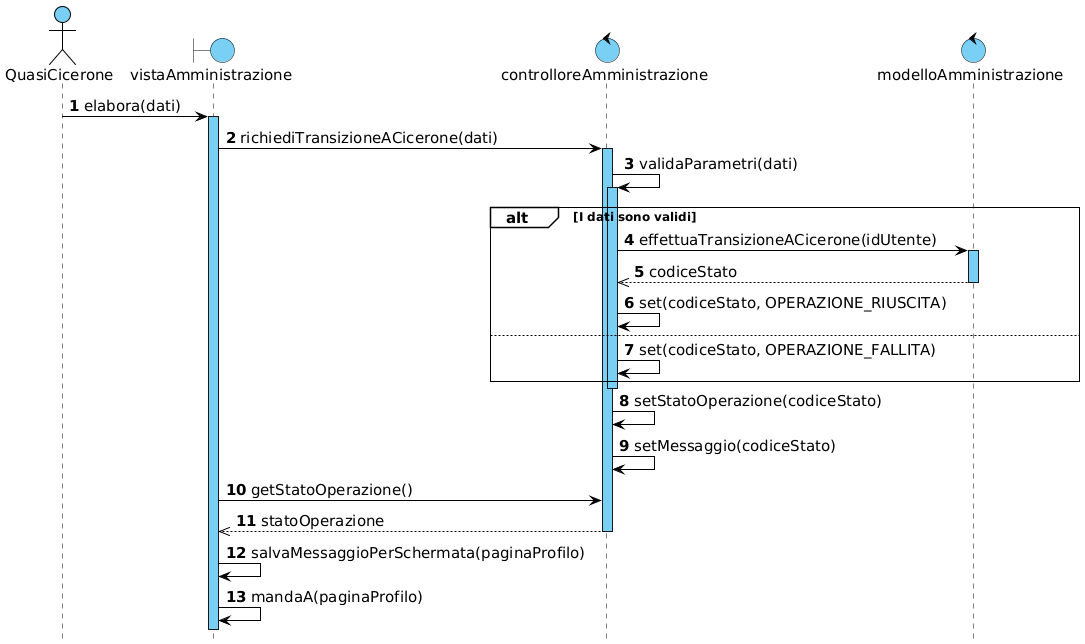

The diagram above was rendered by PlantUML. Its source (embedded in the PNG):
@startuml

!include skin.h

actor QuasiCicerone
boundary vistaAmministrazione
control controlloreAmministrazione
control modelloAmministrazione

QuasiCicerone -> vistaAmministrazione : elabora(dati)
activate vistaAmministrazione
vistaAmministrazione -> controlloreAmministrazione : richiediTransizioneACicerone(dati)
activate controlloreAmministrazione
controlloreAmministrazione -> controlloreAmministrazione : validaParametri(dati)
activate controlloreAmministrazione

alt I dati sono validi
    controlloreAmministrazione -> modelloAmministrazione : effettuaTransizioneACicerone(idUtente)
    activate modelloAmministrazione
    controlloreAmministrazione <<-- modelloAmministrazione : codiceStato
    deactivate modelloAmministrazione
    controlloreAmministrazione -> controlloreAmministrazione : set(codiceStato, OPERAZIONE_RIUSCITA)
else
    controlloreAmministrazione -> controlloreAmministrazione : set(codiceStato, OPERAZIONE_FALLITA)
end
deactivate controlloreAmministrazione

controlloreAmministrazione -> controlloreAmministrazione : setStatoOperazione(codiceStato)
controlloreAmministrazione -> controlloreAmministrazione : setMessaggio(codiceStato)

vistaAmministrazione -> controlloreAmministrazione : getStatoOperazione()
vistaAmministrazione <<-- controlloreAmministrazione : statoOperazione
deactivate controlloreAmministrazione

vistaAmministrazione -> vistaAmministrazione : salvaMessaggioPerSchermata(paginaProfilo)
vistaAmministrazione -> vistaAmministrazione : mandaA(paginaProfilo)

@enduml